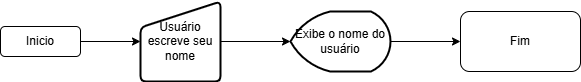

The diagram above was exported from draw.io. Its source (the exported page's mxGraphModel, read from the mxfile embedded in the PNG):
<mxGraphModel dx="819" dy="426" grid="1" gridSize="10" guides="1" tooltips="1" connect="1" arrows="1" fold="1" page="1" pageScale="1" pageWidth="827" pageHeight="1169" math="0" shadow="0">
  <root>
    <mxCell id="0" />
    <mxCell id="1" parent="0" />
    <mxCell id="Mm9V5kj9uxSMZeTVZxoi-5" style="edgeStyle=orthogonalEdgeStyle;rounded=0;orthogonalLoop=1;jettySize=auto;html=1;exitX=1;exitY=0.5;exitDx=0;exitDy=0;" edge="1" parent="1" source="Mm9V5kj9uxSMZeTVZxoi-1" target="Mm9V5kj9uxSMZeTVZxoi-3">
      <mxGeometry relative="1" as="geometry" />
    </mxCell>
    <mxCell id="Mm9V5kj9uxSMZeTVZxoi-1" value="Inicio" style="rounded=1;whiteSpace=wrap;html=1;" vertex="1" parent="1">
      <mxGeometry x="60" y="180" width="80" height="30" as="geometry" />
    </mxCell>
    <mxCell id="Mm9V5kj9uxSMZeTVZxoi-7" style="edgeStyle=orthogonalEdgeStyle;rounded=0;orthogonalLoop=1;jettySize=auto;html=1;exitX=1;exitY=0.5;exitDx=0;exitDy=0;" edge="1" parent="1" source="Mm9V5kj9uxSMZeTVZxoi-3" target="Mm9V5kj9uxSMZeTVZxoi-6">
      <mxGeometry relative="1" as="geometry" />
    </mxCell>
    <mxCell id="Mm9V5kj9uxSMZeTVZxoi-3" value="Usuário escreve seu nome" style="html=1;strokeWidth=2;shape=manualInput;whiteSpace=wrap;rounded=1;size=26;arcSize=11;" vertex="1" parent="1">
      <mxGeometry x="200" y="155" width="80" height="80" as="geometry" />
    </mxCell>
    <mxCell id="Mm9V5kj9uxSMZeTVZxoi-9" style="edgeStyle=orthogonalEdgeStyle;rounded=0;orthogonalLoop=1;jettySize=auto;html=1;exitX=1;exitY=0.5;exitDx=0;exitDy=0;exitPerimeter=0;entryX=0;entryY=0.5;entryDx=0;entryDy=0;" edge="1" parent="1" source="Mm9V5kj9uxSMZeTVZxoi-6" target="Mm9V5kj9uxSMZeTVZxoi-8">
      <mxGeometry relative="1" as="geometry" />
    </mxCell>
    <mxCell id="Mm9V5kj9uxSMZeTVZxoi-6" value="Exibe o nome do usuário" style="strokeWidth=2;html=1;shape=mxgraph.flowchart.display;whiteSpace=wrap;" vertex="1" parent="1">
      <mxGeometry x="350" y="165" width="100" height="60" as="geometry" />
    </mxCell>
    <mxCell id="Mm9V5kj9uxSMZeTVZxoi-8" value="Fim" style="rounded=1;whiteSpace=wrap;html=1;" vertex="1" parent="1">
      <mxGeometry x="520" y="165" width="120" height="60" as="geometry" />
    </mxCell>
  </root>
</mxGraphModel>